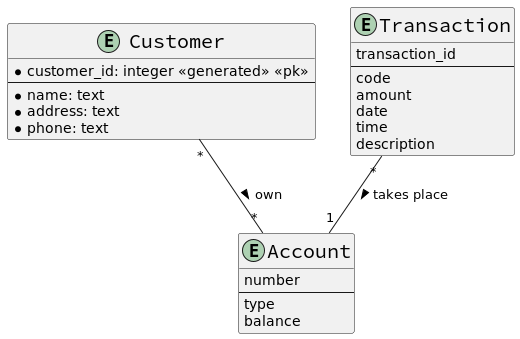

The diagram above was rendered by PlantUML. Its source (embedded in the PNG):
@startuml

skinparam classFontSize 20
skinparam classFontName Source Code Pro
hide empty methods

entity Customer {
    * customer_id: integer <<generated>> <<pk>>
    --
    * name: text
    * address: text
    * phone: text
}

entity Account {
    number
    --
    type
    balance
}

entity Transaction {
    transaction_id
    --
    code
    amount
    date
    time
    description
}

Customer "*" -- "*" Account: > own
Transaction "*" -- "1" Account: > takes place
@enduml